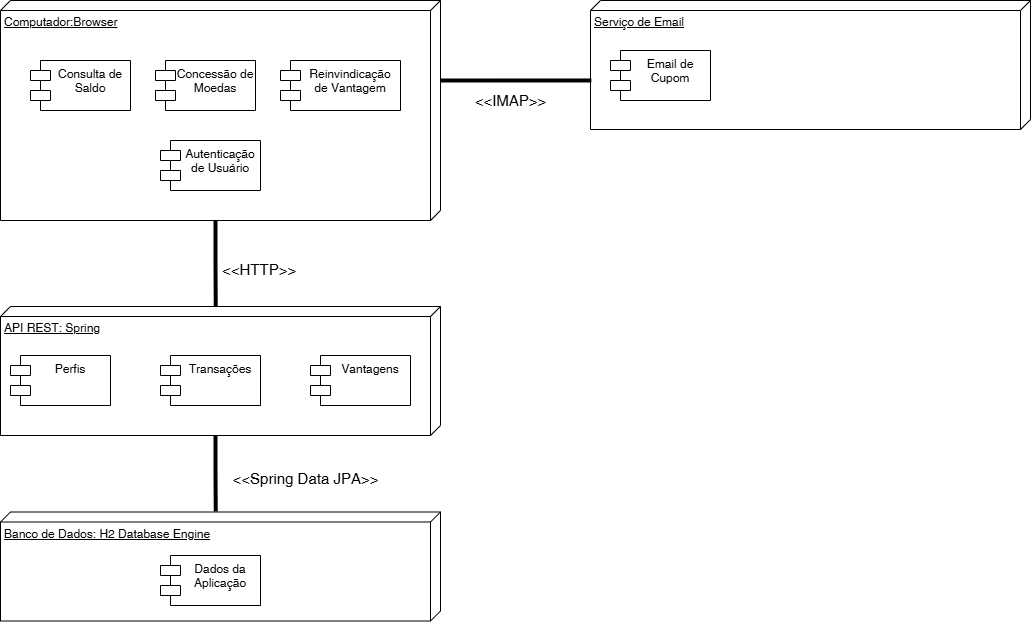

The diagram above was exported from draw.io. Its source (the exported page's mxGraphModel, read from the mxfile embedded in the PNG):
<mxGraphModel dx="2245" dy="1925" grid="1" gridSize="10" guides="1" tooltips="1" connect="1" arrows="1" fold="1" page="1" pageScale="1" pageWidth="827" pageHeight="1169" math="0" shadow="0">
  <root>
    <mxCell id="0" />
    <mxCell id="1" parent="0" />
    <mxCell id="iyyX1s9_e3pjV-plWLvc-1" style="edgeStyle=orthogonalEdgeStyle;rounded=0;orthogonalLoop=1;jettySize=auto;html=1;exitX=0;exitY=0;exitDx=170;exitDy=225;exitPerimeter=0;strokeWidth=4;endArrow=none;startFill=0;entryX=0.031;entryY=0.511;entryDx=0;entryDy=0;entryPerimeter=0;" parent="1" source="iA4XpVnBiFOq4aOnz0Fv-35" target="iA4XpVnBiFOq4aOnz0Fv-34" edge="1">
      <mxGeometry relative="1" as="geometry">
        <mxPoint x="-435" y="-900" as="targetPoint" />
      </mxGeometry>
    </mxCell>
    <mxCell id="iyyX1s9_e3pjV-plWLvc-2" value="&amp;lt;&amp;lt;HTTP&amp;gt;&amp;gt;" style="edgeLabel;html=1;align=left;verticalAlign=middle;resizable=0;points=[];fontSize=15;labelPosition=right;verticalLabelPosition=middle;" parent="iyyX1s9_e3pjV-plWLvc-1" vertex="1" connectable="0">
      <mxGeometry x="-0.1333" relative="1" as="geometry">
        <mxPoint x="5" y="37" as="offset" />
      </mxGeometry>
    </mxCell>
    <mxCell id="iA4XpVnBiFOq4aOnz0Fv-35" value="Computador:Browser" style="verticalAlign=top;align=left;spacingTop=8;spacingLeft=2;spacingRight=12;shape=cube;size=10;direction=south;fontStyle=4;html=1;whiteSpace=wrap;" parent="1" vertex="1">
      <mxGeometry x="-650" y="-1150" width="440" height="220" as="geometry" />
    </mxCell>
    <mxCell id="iA4XpVnBiFOq4aOnz0Fv-34" value="API REST: Spring" style="verticalAlign=top;align=left;spacingTop=8;spacingLeft=2;spacingRight=12;shape=cube;size=10;direction=south;fontStyle=4;html=1;whiteSpace=wrap;" parent="1" vertex="1">
      <mxGeometry x="-650" y="-844" width="440" height="129" as="geometry" />
    </mxCell>
    <mxCell id="iA4XpVnBiFOq4aOnz0Fv-33" value="Banco de Dados: H2 Database Engine" style="verticalAlign=top;align=left;spacingTop=8;spacingLeft=2;spacingRight=12;shape=cube;size=10;direction=south;fontStyle=4;html=1;whiteSpace=wrap;" parent="1" vertex="1">
      <mxGeometry x="-650" y="-638.5" width="440" height="109" as="geometry" />
    </mxCell>
    <mxCell id="vSEXQuvb4U8GNyra1pAj-4" value="Serviço de Email" style="verticalAlign=top;align=left;spacingTop=8;spacingLeft=2;spacingRight=12;shape=cube;size=10;direction=south;fontStyle=4;html=1;whiteSpace=wrap;" parent="1" vertex="1">
      <mxGeometry x="-60" y="-1150" width="440" height="129" as="geometry" />
    </mxCell>
    <mxCell id="vSEXQuvb4U8GNyra1pAj-5" style="edgeStyle=orthogonalEdgeStyle;rounded=0;orthogonalLoop=1;jettySize=auto;html=1;exitX=0.62;exitY=0.998;exitDx=0;exitDy=0;exitPerimeter=0;entryX=0;entryY=0;entryDx=80;entryDy=0;entryPerimeter=0;strokeWidth=4;endArrow=none;startFill=0;startArrow=none;" parent="1" source="vSEXQuvb4U8GNyra1pAj-4" target="iA4XpVnBiFOq4aOnz0Fv-35" edge="1">
      <mxGeometry relative="1" as="geometry">
        <mxPoint x="155" y="-713" as="targetPoint" />
      </mxGeometry>
    </mxCell>
    <mxCell id="vSEXQuvb4U8GNyra1pAj-6" value="&lt;font style=&quot;font-size: 15px;&quot;&gt;&amp;lt;&amp;lt;IMAP&amp;gt;&amp;gt;&lt;/font&gt;" style="edgeLabel;html=1;align=center;verticalAlign=middle;resizable=0;points=[];" parent="vSEXQuvb4U8GNyra1pAj-5" vertex="1" connectable="0">
      <mxGeometry x="-0.1282" y="-3" relative="1" as="geometry">
        <mxPoint x="-15" y="23" as="offset" />
      </mxGeometry>
    </mxCell>
    <mxCell id="_fTcTco6b9hYsjiyXlx0-3" style="edgeStyle=orthogonalEdgeStyle;rounded=0;orthogonalLoop=1;jettySize=auto;html=1;exitX=0;exitY=0;exitDx=129;exitDy=225;exitPerimeter=0;entryX=-0.005;entryY=0.511;entryDx=0;entryDy=0;entryPerimeter=0;strokeWidth=4;endArrow=none;startFill=0;" parent="1" source="iA4XpVnBiFOq4aOnz0Fv-34" target="iA4XpVnBiFOq4aOnz0Fv-33" edge="1">
      <mxGeometry relative="1" as="geometry" />
    </mxCell>
    <mxCell id="_fTcTco6b9hYsjiyXlx0-4" value="&amp;lt;&amp;lt;Spring Data JPA&amp;gt;&amp;gt;" style="text;html=1;align=center;verticalAlign=middle;resizable=0;points=[];autosize=1;strokeColor=none;fillColor=none;fontStyle=0;fontSize=15;" parent="1" vertex="1">
      <mxGeometry x="-430" y="-687" width="170" height="30" as="geometry" />
    </mxCell>
    <mxCell id="_fTcTco6b9hYsjiyXlx0-6" value="Consulta de Saldo" style="shape=module;align=left;spacingLeft=20;align=center;verticalAlign=top;whiteSpace=wrap;html=1;" parent="1" vertex="1">
      <mxGeometry x="-620" y="-1090" width="100" height="50" as="geometry" />
    </mxCell>
    <mxCell id="_fTcTco6b9hYsjiyXlx0-12" value="Dados da Aplicação" style="shape=module;align=left;spacingLeft=20;align=center;verticalAlign=top;whiteSpace=wrap;html=1;" parent="1" vertex="1">
      <mxGeometry x="-490" y="-595" width="100" height="50" as="geometry" />
    </mxCell>
    <mxCell id="_fTcTco6b9hYsjiyXlx0-13" value="Perfis" style="shape=module;align=left;spacingLeft=20;align=center;verticalAlign=top;whiteSpace=wrap;html=1;" parent="1" vertex="1">
      <mxGeometry x="-640" y="-795" width="100" height="50" as="geometry" />
    </mxCell>
    <mxCell id="_fTcTco6b9hYsjiyXlx0-15" value="Transações" style="shape=module;align=left;spacingLeft=20;align=center;verticalAlign=top;whiteSpace=wrap;html=1;" parent="1" vertex="1">
      <mxGeometry x="-490" y="-795" width="100" height="50" as="geometry" />
    </mxCell>
    <mxCell id="_fTcTco6b9hYsjiyXlx0-17" value="Vantagens" style="shape=module;align=left;spacingLeft=20;align=center;verticalAlign=top;whiteSpace=wrap;html=1;" parent="1" vertex="1">
      <mxGeometry x="-340" y="-795" width="100" height="50" as="geometry" />
    </mxCell>
    <mxCell id="_fTcTco6b9hYsjiyXlx0-20" value="Reinvindicação de Vantagem" style="shape=module;align=left;spacingLeft=20;align=center;verticalAlign=top;whiteSpace=wrap;html=1;" parent="1" vertex="1">
      <mxGeometry x="-370" y="-1090" width="120" height="50" as="geometry" />
    </mxCell>
    <mxCell id="_fTcTco6b9hYsjiyXlx0-21" value="Email de Cupom" style="shape=module;align=left;spacingLeft=20;align=center;verticalAlign=top;whiteSpace=wrap;html=1;" parent="1" vertex="1">
      <mxGeometry x="-40" y="-1100" width="100" height="50" as="geometry" />
    </mxCell>
    <mxCell id="_fTcTco6b9hYsjiyXlx0-25" value="Concessão de Moedas" style="shape=module;align=left;spacingLeft=20;align=center;verticalAlign=top;whiteSpace=wrap;html=1;" parent="1" vertex="1">
      <mxGeometry x="-495" y="-1090" width="100" height="50" as="geometry" />
    </mxCell>
    <mxCell id="_fTcTco6b9hYsjiyXlx0-26" value="Autenticação de Usuário" style="shape=module;align=left;spacingLeft=20;align=center;verticalAlign=top;whiteSpace=wrap;html=1;" parent="1" vertex="1">
      <mxGeometry x="-490" y="-1010" width="100" height="50" as="geometry" />
    </mxCell>
  </root>
</mxGraphModel>